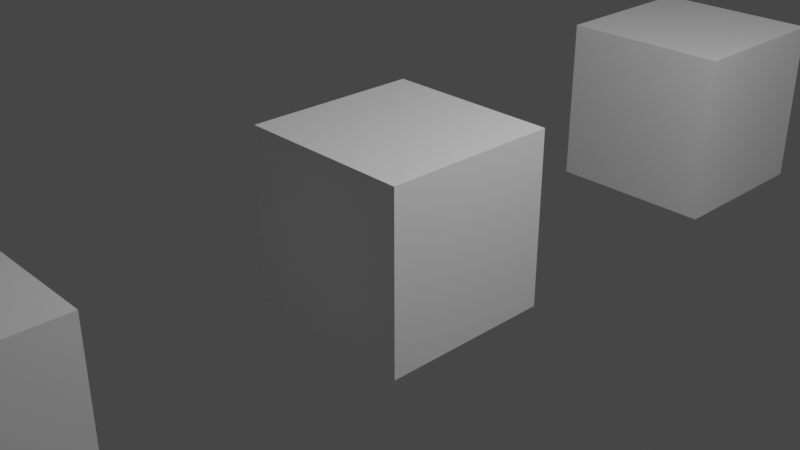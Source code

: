 # Source: cube_linked_with_customer_properties.blend  (saved by Blender 2.83.19; exported with 4.5.12 LTS)
import bpy
from mathutils import Matrix  # noqa: F401  (used for matrix-valued properties, if any)

bpy.ops.wm.read_factory_settings(use_empty=True)
scene = bpy.context.scene
scene.name = 'Scene'

# ---- collections
col_collection = bpy.data.collections.new('Collection'); scene.collection.children.link(col_collection)

# ---- materials (node trees are filled in below, after node groups)
mat_material = bpy.data.materials.new('Material')
mat_material.alpha_threshold = 0.0
mat_material.use_transparent_shadow = False
mat_material.line_color = (0.0, 0.0, 0.0, 1.0)

# ---- material node trees
mat_material.use_nodes = True; mat_material.node_tree.nodes.clear()
_N = mat_material.node_tree.nodes; _L = mat_material.node_tree.links
n0 = _N.new('ShaderNodeOutputMaterial'); n0.name = 'Material Output'; n0.location = (300, 300)
n1 = _N.new('ShaderNodeBsdfPrincipled'); n1.name = 'Principled BSDF'; n1.location = (10, 300)
n1.distribution = 'GGX'
n1.subsurface_method = 'BURLEY'
n1.inputs[2].default_value = 0.4
n1.inputs[3].default_value = 1.45
n1.inputs[27].default_value = (0.0, 0.0, 0.0, 1.0)
n1.inputs[28].default_value = 1.0
_L.new(n1.outputs[0], n0.inputs[0])
n0.is_active_output = True

# ---- world
world_world = bpy.data.worlds.new('World'); scene.world = world_world
world_world.use_nodes = True; world_world.node_tree.nodes.clear()
_N = world_world.node_tree.nodes; _L = world_world.node_tree.links
n0 = _N.new('ShaderNodeOutputWorld'); n0.name = 'World Output'; n0.location = (300, 300)
n1 = _N.new('ShaderNodeBackground'); n1.name = 'Background'; n1.location = (10, 300)
n1.inputs[0].default_value = (0.05088, 0.05088, 0.05088, 1.0)
_L.new(n1.outputs[0], n0.inputs[0])
n0.is_active_output = True
world_world.color = (0.05088, 0.05088, 0.05088)
world_world.use_sun_shadow = False
world_world.sun_shadow_jitter_overblur = 0.0

# ---- cameras
cam_camera = bpy.data.cameras.new('Camera')
cam_camera.clip_end = 100.0
cam_camera.ortho_scale = 7.314

# ---- lights
light_light = bpy.data.lights.new('Light', 'POINT')
light_light.transmission_factor = 0.0
light_light.energy = 1000.0
light_light.shadow_soft_size = 0.1
light_light.shadow_maximum_resolution = 0.006
light_light.use_absolute_resolution = True

# ---- meshes
me_cube = bpy.data.meshes.new('Cube')
me_cube.from_pydata([(1.0, 1.0, 1.0), (1.0, 1.0, -1.0), (1.0, -1.0, 1.0), (1.0, -1.0, -1.0), (-1.0, 1.0, 1.0), (-1.0, 1.0, -1.0), (-1.0, -1.0, 1.0), (-1.0, -1.0, -1.0)], [], [(0, 4, 6, 2), (3, 2, 6, 7), (7, 6, 4, 5), (5, 1, 3, 7), (1, 0, 2, 3), (5, 4, 0, 1)])
_uv = me_cube.uv_layers.new(name='UVMap')
_uv.uv.foreach_set('vector', [0.625, 0.5, 0.875, 0.5, 0.875, 0.75, 0.625, 0.75, 0.375, 0.75, 0.625, 0.75, 0.625, 1.0, 0.375, 1.0, 0.375, 0.0, 0.625, 0.0, 0.625, 0.25, 0.375, 0.25, 0.125, 0.5, 0.375, 0.5, 0.375, 0.75, 0.125, 0.75, 0.375, 0.5, 0.625, 0.5, 0.625, 0.75, 0.375, 0.75, 0.375, 0.25, 0.625, 0.25, 0.625, 0.5, 0.375, 0.5])
me_cube.materials.append(mat_material)
me_cube.use_remesh_preserve_volume = False
me_cube.use_remesh_preserve_attributes = False
me_cube.use_mirror_vertex_groups = False
me_cube.update()

# ---- objects
ob_cube = bpy.data.objects.new('Cube', me_cube)
ob_light = bpy.data.objects.new('Light', light_light)
ob_camera = bpy.data.objects.new('Camera', cam_camera)
ob_cube_001 = bpy.data.objects.new('Cube.001', me_cube)
ob_cube_002 = bpy.data.objects.new('Cube.002', me_cube)

# ---- transforms, parenting, visibility, modifiers, constraints
ob_cube.location = (0.0, 0.0, 0.0)
ob_cube.lock_rotations_4d = False
ob_cube.empty_display_type = 'ARROWS'
ob_cube.lineart.crease_threshold = 0.0
ob_light.location = (4.076, 1.005, 5.904)
ob_light.rotation_euler = (0.6503, 0.05522, 1.866)
ob_light.lock_rotations_4d = False
ob_light.empty_display_type = 'ARROWS'
ob_light.color = (0.0, 0.0, 0.0, 0.0)
ob_light.lineart.crease_threshold = 0.0
ob_camera.location = (7.359, -6.926, 4.958)
ob_camera.rotation_euler = (1.109, 0.0, 0.8149)
ob_camera.lock_rotations_4d = False
ob_camera.empty_display_type = 'ARROWS'
ob_camera.color = (0.0, 0.0, 0.0, 0.0)
ob_camera.display_type = 'WIRE'
ob_camera.lineart.crease_threshold = 0.0
ob_cube_001.location = (0.0, 5.0, 0.0)
ob_cube_001.lock_rotations_4d = False
ob_cube_001.empty_display_type = 'ARROWS'
ob_cube_001.lineart.crease_threshold = 0.0
ob_cube_002.location = (0.0, -5.0, 0.0)
ob_cube_002.lock_rotations_4d = False
ob_cube_002.empty_display_type = 'ARROWS'
ob_cube_002.lineart.crease_threshold = 0.0

# ---- collection membership
col_collection.objects.link(ob_cube)
col_collection.objects.link(ob_light)
col_collection.objects.link(ob_camera)
col_collection.objects.link(ob_cube_001)
col_collection.objects.link(ob_cube_002)

# ---- scene / render settings (as saved in the file)
scene.camera = ob_camera
scene.frame_start = 1; scene.frame_end = 250; scene.frame_set(1)
scene.render.engine = 'BLENDER_EEVEE_NEXT'
scene.cycles.use_denoising = False
scene.cycles.samples = 128
scene.cycles.sampling_pattern = 'TABULATED_SOBOL'
scene.cycles.use_adaptive_sampling = False
scene.cycles.use_light_tree = False
scene.view_settings.view_transform = 'Filmic'
bpy.context.view_layer.update()
